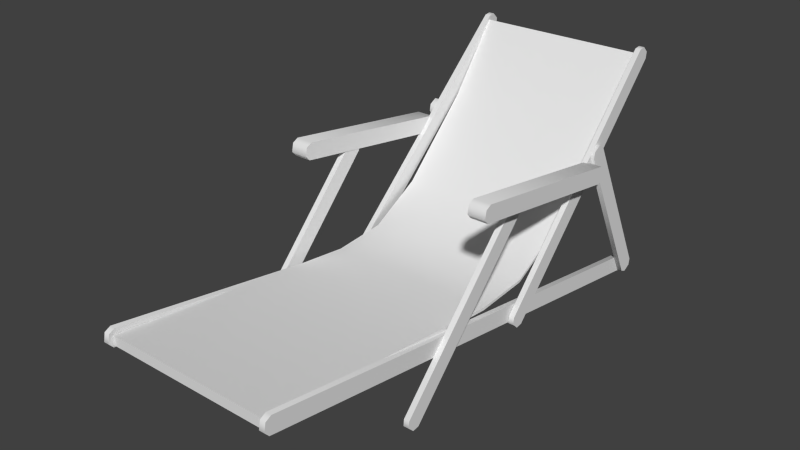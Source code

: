 # Source: OutsideChair.blend  (saved by Blender 2.70.0; exported with 4.5.12 LTS)
import bpy
from mathutils import Matrix  # noqa: F401  (used for matrix-valued properties, if any)

bpy.ops.wm.read_factory_settings(use_empty=True)
scene = bpy.context.scene
scene.name = 'Scene'

# ---- collections
col_collection_1 = bpy.data.collections.new('Collection 1'); scene.collection.children.link(col_collection_1)

# ---- materials (node trees are filled in below, after node groups)
mat_default = bpy.data.materials.new('Default')
mat_default.alpha_threshold = 0.0
mat_default.use_transparent_shadow = False
mat_default.roughness = 0.5
mat_default.line_color = (0.0, 0.0, 0.0, 1.0)

# ---- material node trees

# ---- world
world_world = bpy.data.worlds.new('World'); scene.world = world_world
world_world.color = (0.05088, 0.05088, 0.05088)
world_world.use_sun_shadow = False
world_world.sun_shadow_jitter_overblur = 0.0
world_world.cycles.sampling_method = 'MANUAL'
world_world.cycles.sample_map_resolution = 256

# ---- meshes
me_outsidechair01_001 = bpy.data.meshes.new('OutsideChair01.001')
me_outsidechair01_001.from_pydata([(0.2411, 0.6466, -0.6695), (0.2411, 0.6256, -0.6885), (-0.2246, 0.6256, -0.6885), (-0.2246, 0.6466, -0.6695), (0.2411, 0.234, 0.6918), (0.2411, 0.2611, 0.6918), (-0.2246, 0.2611, 0.6918), (-0.2246, 0.234, 0.6918), (-0.2246, 0.1659, -0.03053), (0.2411, 0.1659, -0.03053), (0.2411, 0.1732, -0.03053), (-0.2246, 0.1732, -0.03053), (0.2411, 0.176, -0.1815), (0.2411, 0.1834, -0.1815), (-0.2246, 0.176, -0.1815), (-0.2246, 0.1834, -0.1815), (0.2411, 0.2565, -0.3279), (0.2411, 0.2639, -0.3279), (-0.2246, 0.2565, -0.3279), (-0.2246, 0.2639, -0.3279), (0.2411, 0.4571, -0.5309), (0.2411, 0.4644, -0.5309), (-0.2246, 0.4571, -0.5309), (-0.2246, 0.4644, -0.5309)], [], [(0, 1, 2, 3), (4, 5, 6, 7), (4, 7, 8, 9), (5, 4, 9, 10), (6, 5, 10, 11), (7, 6, 11, 8), (10, 9, 12, 13), (9, 8, 14, 12), (8, 11, 15, 14), (11, 10, 13, 15), (13, 12, 16, 17), (12, 14, 18, 16), (14, 15, 19, 18), (15, 13, 17, 19), (17, 16, 20, 21), (16, 18, 22, 20), (18, 19, 23, 22), (19, 17, 21, 23), (21, 20, 1, 0), (20, 22, 2, 1), (22, 23, 3, 2), (23, 21, 0, 3)])
me_outsidechair01_001.polygons.foreach_set('use_smooth', [True] * 22)
_uv = me_outsidechair01_001.uv_layers.new(name='UVMap')
_uv.uv.foreach_set('vector', [0.1108, 0.02104, 0.09624, 0.0001186, 0.3335, 0.03371, 0.3209, 0.04632, 0.08393, 0.9656, 0.09195, 0.9581, 0.2354, 0.9861, 0.2427, 0.9999, 0.7115, 0.9906, 0.4158, 0.9906, 0.4158, 0.53, 0.7115, 0.53, 0.09195, 0.9581, 0.08393, 0.9656, 0.02782, 0.7071, 0.03312, 0.7062, 0.2354, 0.9861, 0.09195, 0.9581, 0.03645, 0.7054, 0.3577, 0.6918, 0.2427, 0.9999, 0.2354, 0.9861, 0.3612, 0.6932, 0.3674, 0.6952, 0.03312, 0.7062, 0.02782, 0.7071, 0.0001186, 0.5598, 0.006563, 0.5571, 0.7115, 0.53, 0.4158, 0.53, 0.4158, 0.4339, 0.7115, 0.4339, 0.3674, 0.6952, 0.3612, 0.6932, 0.4066, 0.5365, 0.4131, 0.5398, 0.3577, 0.6918, 0.03645, 0.7054, 0.009216, 0.5568, 0.4038, 0.5361, 0.006563, 0.5571, 0.0001186, 0.5598, 0.0001187, 0.3997, 0.005317, 0.3963, 0.7115, 0.4339, 0.4158, 0.4339, 0.4158, 0.3278, 0.7115, 0.3278, 0.4131, 0.5398, 0.4066, 0.5365, 0.4107, 0.3773, 0.4156, 0.3805, 0.4038, 0.5361, 0.009216, 0.5568, 0.008473, 0.3967, 0.4077, 0.3776, 0.005317, 0.3963, 0.0001187, 0.3997, 0.04228, 0.1757, 0.04713, 0.1727, 0.7115, 0.3278, 0.4158, 0.3278, 0.4158, 0.1466, 0.7115, 0.1466, 0.4156, 0.3805, 0.4107, 0.3773, 0.3731, 0.1734, 0.3773, 0.176, 0.4077, 0.3776, 0.008473, 0.3967, 0.05096, 0.1738, 0.3698, 0.1743, 0.04713, 0.1727, 0.04228, 0.1757, 0.09624, 0.0001186, 0.1108, 0.02104, 0.7115, 0.1466, 0.4158, 0.1466, 0.4158, 0.0001186, 0.7115, 0.0001187, 0.3773, 0.176, 0.3731, 0.1734, 0.3209, 0.04632, 0.3335, 0.03371, 0.3698, 0.1743, 0.05096, 0.1738, 0.1108, 0.02104, 0.3209, 0.04632])
me_outsidechair01_001.materials.append(mat_default)
me_outsidechair01_001.use_remesh_preserve_volume = False
me_outsidechair01_001.use_remesh_preserve_attributes = False
me_outsidechair01_001.use_mirror_vertex_groups = False
me_outsidechair01_001.update()
me_outsidechair01 = bpy.data.meshes.new('OutsideChair01')
me_outsidechair01.from_pydata([(-0.2252, 0.03531, -0.7025), (-0.2252, 0.01205, -0.6982), (-0.2402, 0.01205, -0.6982), (-0.2402, 0.03531, -0.7025), (-0.2252, 0.2433, 0.7061), (-0.2252, 0.2666, 0.7018), (-0.2402, 0.2666, 0.7018), (-0.2402, 0.2433, 0.7061), (-0.2252, 0.2296, 0.6939), (-0.2402, 0.2296, 0.6939), (-0.2402, 0.003587, -0.6819), (-0.2252, 0.003587, -0.6819), (-0.2252, 0.275, 0.6855), (-0.2252, 0.04907, -0.6904), (-0.2402, 0.275, 0.6855), (-0.2402, 0.04907, -0.6904), (-0.2454, 0.01476, -0.7005), (-0.2454, 0.003509, -0.6797), (-0.2603, 0.003509, -0.6797), (-0.2603, 0.01476, -0.7005), (-0.2454, 0.4469, -0.4519), (-0.2454, 0.4582, -0.4727), (-0.2603, 0.4582, -0.4727), (-0.2603, 0.4469, -0.4519), (-0.2454, 0.4288, -0.4488), (-0.2603, 0.4288, -0.4488), (-0.2603, 0.01086, -0.6628), (-0.2454, 0.01086, -0.6628), (-0.2454, 0.4508, -0.4895), (-0.2454, 0.03285, -0.7035), (-0.2603, 0.4508, -0.4895), (-0.2603, 0.03285, -0.7035), (-0.2232, 0.6604, -0.6891), (-0.2232, 0.644, -0.7061), (-0.2382, 0.644, -0.7061), (-0.2382, 0.6604, -0.6891), (-0.2432, 0.08078, -0.1304), (-0.2432, 0.09727, -0.1134), (-0.2582, 0.09727, -0.1134), (-0.2582, 0.08078, -0.1304), (-0.2432, 0.08329, -0.1486), (-0.2582, 0.08329, -0.1486), (-0.2382, 0.6257, -0.7041), (-0.2232, 0.6257, -0.7041), (-0.2432, 0.1155, -0.1154), (-0.2232, 0.6579, -0.6709), (-0.2582, 0.1155, -0.1154), (-0.2382, 0.6579, -0.6709), (-0.244, 0.4064, -0.4495), (-0.244, 0.3831, -0.4452), (-0.2919, 0.3831, -0.4452), (-0.2919, 0.4064, -0.4495), (-0.244, 0.4633, 0.0643), (-0.244, 0.4865, 0.05997), (-0.2919, 0.4865, 0.05997), (-0.2919, 0.4633, 0.0643), (-0.244, 0.4495, 0.05215), (-0.2919, 0.4495, 0.05215), (-0.2919, 0.3746, -0.4289), (-0.244, 0.3746, -0.4289), (-0.244, 0.495, 0.04369), (-0.244, 0.4201, -0.4373), (-0.2919, 0.495, 0.04369), (-0.2919, 0.4201, -0.4373), (-0.2454, 0.4505, -0.1173), (-0.2454, 0.434, -0.1343), (-0.2603, 0.434, -0.1343), (-0.2603, 0.4505, -0.1173), (-0.2454, -0.000144, 0.2727), (-0.2454, 0.01634, 0.2896), (-0.2603, 0.01634, 0.2896), (-0.2603, -0.000144, 0.2727), (-0.2454, 0.002359, 0.2545), (-0.2603, 0.002359, 0.2545), (-0.2603, 0.4158, -0.1323), (-0.2454, 0.4158, -0.1323), (-0.2454, 0.03459, 0.2877), (-0.2454, 0.448, -0.09914), (-0.2603, 0.03459, 0.2877), (-0.2603, 0.448, -0.09914), (0.2556, 0.6604, -0.6891), (0.2556, 0.644, -0.7061), (0.2406, 0.644, -0.7061), (0.2406, 0.6604, -0.6891), (0.273, 0.08078, -0.1304), (0.273, 0.09727, -0.1134), (0.258, 0.09727, -0.1134), (0.258, 0.08078, -0.1304), (0.273, 0.08329, -0.1486), (0.258, 0.08329, -0.1486), (0.2406, 0.6257, -0.7041), (0.2556, 0.6257, -0.7041), (0.273, 0.1155, -0.1154), (0.2556, 0.6579, -0.6709), (0.258, 0.1155, -0.1154), (0.2406, 0.6579, -0.6709), (0.2558, 0.03531, -0.7025), (0.2558, 0.01205, -0.6982), (0.2408, 0.01205, -0.6982), (0.2408, 0.03531, -0.7025), (0.2558, 0.2433, 0.7061), (0.2558, 0.2666, 0.7018), (0.2408, 0.2666, 0.7018), (0.2408, 0.2433, 0.7061), (0.2558, 0.2296, 0.6939), (0.2408, 0.2296, 0.6939), (0.2408, 0.003587, -0.6819), (0.2558, 0.003587, -0.6819), (0.2558, 0.275, 0.6855), (0.2558, 0.04907, -0.6904), (0.2408, 0.275, 0.6855), (0.2408, 0.04907, -0.6904), (0.2709, 0.01476, -0.7005), (0.2709, 0.003509, -0.6797), (0.2559, 0.003509, -0.6797), (0.2559, 0.01476, -0.7005), (0.2709, 0.4469, -0.4519), (0.2709, 0.4582, -0.4727), (0.2559, 0.4582, -0.4727), (0.2559, 0.4469, -0.4519), (0.2709, 0.4288, -0.4488), (0.2559, 0.4288, -0.4488), (0.2559, 0.01086, -0.6628), (0.2709, 0.01086, -0.6628), (0.2709, 0.4508, -0.4895), (0.2709, 0.03285, -0.7035), (0.2559, 0.4508, -0.4895), (0.2559, 0.03285, -0.7035), (0.3006, 0.4064, -0.4495), (0.3006, 0.3831, -0.4452), (0.2526, 0.3831, -0.4452), (0.2526, 0.4064, -0.4495), (0.3006, 0.4633, 0.0643), (0.3006, 0.4865, 0.05997), (0.2526, 0.4865, 0.05997), (0.2526, 0.4633, 0.0643), (0.3006, 0.4495, 0.05215), (0.2526, 0.4495, 0.05215), (0.2526, 0.3746, -0.4289), (0.3006, 0.3746, -0.4289), (0.3006, 0.495, 0.04369), (0.3006, 0.4201, -0.4373), (0.2526, 0.495, 0.04369), (0.2526, 0.4201, -0.4373), (0.2709, 0.4505, -0.1173), (0.2709, 0.434, -0.1343), (0.2559, 0.434, -0.1343), (0.2559, 0.4505, -0.1173), (0.2709, -0.000144, 0.2727), (0.2709, 0.01634, 0.2896), (0.2559, 0.01634, 0.2896), (0.2559, -0.000144, 0.2727), (0.2709, 0.002359, 0.2545), (0.2559, 0.002359, 0.2545), (0.2559, 0.4158, -0.1323), (0.2709, 0.4158, -0.1323), (0.2709, 0.03459, 0.2877), (0.2709, 0.448, -0.09914), (0.2559, 0.03459, 0.2877), (0.2559, 0.448, -0.09914)], [], [(0, 1, 2, 3), (4, 5, 6, 7), (8, 9, 10, 11), (12, 8, 11, 13), (14, 12, 13, 15), (9, 14, 15, 10), (1, 0, 13, 11), (11, 10, 2, 1), (10, 15, 3, 2), (0, 3, 15, 13), (8, 12, 5, 4), (12, 14, 6, 5), (14, 9, 7, 6), (9, 8, 4, 7), (16, 17, 18, 19), (20, 21, 22, 23), (24, 25, 26, 27), (28, 24, 27, 29), (30, 28, 29, 31), (25, 30, 31, 26), (29, 27, 17, 16), (27, 26, 18, 17), (26, 31, 19, 18), (31, 29, 16, 19), (24, 28, 21, 20), (28, 30, 22, 21), (30, 25, 23, 22), (25, 24, 20, 23), (32, 33, 34, 35), (36, 37, 38, 39), (40, 41, 42, 43), (44, 40, 43, 45), (46, 44, 45, 47), (41, 46, 47, 42), (45, 43, 33, 32), (43, 42, 34, 33), (42, 47, 35, 34), (47, 45, 32, 35), (40, 44, 37, 36), (44, 46, 38, 37), (46, 41, 39, 38), (41, 40, 36, 39), (48, 49, 50, 51), (52, 53, 54, 55), (56, 57, 58, 59), (60, 56, 59, 61), (62, 60, 61, 63), (57, 62, 63, 58), (61, 59, 49, 48), (59, 58, 50, 49), (58, 63, 51, 50), (63, 61, 48, 51), (56, 60, 53, 52), (60, 62, 54, 53), (62, 57, 55, 54), (57, 56, 52, 55), (64, 65, 66, 67), (68, 69, 70, 71), (72, 73, 74, 75), (76, 72, 75, 77), (78, 76, 77, 79), (73, 78, 79, 74), (77, 75, 65, 64), (75, 74, 66, 65), (74, 79, 67, 66), (79, 77, 64, 67), (72, 76, 69, 68), (76, 78, 70, 69), (78, 73, 71, 70), (73, 72, 68, 71), (80, 81, 82, 83), (84, 85, 86, 87), (88, 89, 90, 91), (92, 88, 91, 93), (94, 92, 93, 95), (89, 94, 95, 90), (93, 91, 81, 80), (91, 90, 82, 81), (90, 95, 83, 82), (95, 93, 80, 83), (88, 92, 85, 84), (92, 94, 86, 85), (94, 89, 87, 86), (89, 88, 84, 87), (96, 97, 98, 99), (100, 101, 102, 103), (104, 105, 106, 107), (108, 104, 107, 109), (110, 108, 109, 111), (105, 110, 111, 106), (109, 107, 97, 96), (107, 106, 98, 97), (106, 111, 99, 98), (111, 109, 96, 99), (104, 108, 101, 100), (108, 110, 102, 101), (110, 105, 103, 102), (105, 104, 100, 103), (112, 113, 114, 115), (116, 117, 118, 119), (120, 121, 122, 123), (124, 120, 123, 125), (126, 124, 125, 127), (121, 126, 127, 122), (125, 123, 113, 112), (123, 122, 114, 113), (122, 127, 115, 114), (127, 125, 112, 115), (120, 124, 117, 116), (124, 126, 118, 117), (126, 121, 119, 118), (121, 120, 116, 119), (128, 129, 130, 131), (132, 133, 134, 135), (136, 137, 138, 139), (140, 136, 139, 141), (142, 140, 141, 143), (137, 142, 143, 138), (141, 139, 129, 128), (139, 138, 130, 129), (138, 143, 131, 130), (143, 141, 128, 131), (136, 140, 133, 132), (140, 142, 134, 133), (142, 137, 135, 134), (137, 136, 132, 135), (144, 145, 146, 147), (148, 149, 150, 151), (152, 153, 154, 155), (156, 152, 155, 157), (158, 156, 157, 159), (153, 158, 159, 154), (157, 155, 145, 144), (155, 154, 146, 145), (154, 159, 147, 146), (159, 157, 144, 147), (152, 156, 149, 148), (156, 158, 150, 149), (158, 153, 151, 150), (153, 152, 148, 151)])
me_outsidechair01.polygons.foreach_set('use_smooth', [True] * 140)
_uv = me_outsidechair01.uv_layers.new(name='UVMap')
_uv.uv.foreach_set('vector', [0.995, 0.995, 0.995, 0.995, 0.00495, 0.995, 0.00495, 0.995, 0.995, 0.00495, 0.995, 0.00495, 0.00495, 0.00495, 0.00495, 0.00495, 0.995, 0.00495, 0.00495, 0.00495, 0.00495, 0.995, 0.995, 0.995, 0.995, 0.00495, 0.995, 0.00495, 0.995, 0.995, 0.995, 0.995, 0.00495, 0.00495, 0.995, 0.00495, 0.995, 0.995, 0.00495, 0.995, 0.00495, 0.00495, 0.00495, 0.00495, 0.00495, 0.995, 0.00495, 0.995, 0.995, 0.995, 0.995, 0.995, 0.995, 0.995, 0.995, 0.995, 0.995, 0.995, 0.00495, 0.995, 0.00495, 0.995, 0.995, 0.995, 0.00495, 0.995, 0.00495, 0.995, 0.00495, 0.995, 0.00495, 0.995, 0.995, 0.995, 0.00495, 0.995, 0.00495, 0.995, 0.995, 0.995, 0.995, 0.00495, 0.995, 0.00495, 0.995, 0.00495, 0.995, 0.00495, 0.995, 0.00495, 0.00495, 0.00495, 0.00495, 0.00495, 0.995, 0.00495, 0.00495, 0.00495, 0.00495, 0.00495, 0.00495, 0.00495, 0.00495, 0.00495, 0.00495, 0.00495, 0.995, 0.00495, 0.995, 0.00495, 0.00495, 0.00495, 0.995, 0.995, 0.995, 0.995, 0.00495, 0.995, 0.00495, 0.995, 0.995, 0.00495, 0.995, 0.00495, 0.00495, 0.00495, 0.00495, 0.00495, 0.995, 0.00495, 0.00495, 0.00495, 0.00495, 0.995, 0.995, 0.995, 0.995, 0.00495, 0.995, 0.00495, 0.995, 0.995, 0.995, 0.995, 0.00495, 0.00495, 0.995, 0.00495, 0.995, 0.995, 0.00495, 0.995, 0.00495, 0.00495, 0.00495, 0.00495, 0.00495, 0.995, 0.00495, 0.995, 0.995, 0.995, 0.995, 0.995, 0.995, 0.995, 0.995, 0.995, 0.995, 0.995, 0.00495, 0.995, 0.00495, 0.995, 0.995, 0.995, 0.00495, 0.995, 0.00495, 0.995, 0.00495, 0.995, 0.00495, 0.995, 0.00495, 0.995, 0.995, 0.995, 0.995, 0.995, 0.00495, 0.995, 0.995, 0.00495, 0.995, 0.00495, 0.995, 0.00495, 0.995, 0.00495, 0.995, 0.00495, 0.00495, 0.00495, 0.00495, 0.00495, 0.995, 0.00495, 0.00495, 0.00495, 0.00495, 0.00495, 0.00495, 0.00495, 0.00495, 0.00495, 0.00495, 0.00495, 0.995, 0.00495, 0.995, 0.00495, 0.00495, 0.00495, 0.995, 0.995, 0.995, 0.995, 0.00495, 0.995, 0.00495, 0.995, 0.995, 0.00495, 0.995, 0.00495, 0.00495, 0.00495, 0.00495, 0.00495, 0.995, 0.00495, 0.00495, 0.00495, 0.00495, 0.995, 0.995, 0.995, 0.995, 0.00495, 0.995, 0.00495, 0.995, 0.995, 0.995, 0.995, 0.00495, 0.00495, 0.995, 0.00495, 0.995, 0.995, 0.00495, 0.995, 0.00495, 0.00495, 0.00495, 0.00495, 0.00495, 0.995, 0.00495, 0.995, 0.995, 0.995, 0.995, 0.995, 0.995, 0.995, 0.995, 0.995, 0.995, 0.995, 0.00495, 0.995, 0.00495, 0.995, 0.995, 0.995, 0.00495, 0.995, 0.00495, 0.995, 0.00495, 0.995, 0.00495, 0.995, 0.00495, 0.995, 0.995, 0.995, 0.995, 0.995, 0.00495, 0.995, 0.995, 0.00495, 0.995, 0.00495, 0.995, 0.00495, 0.995, 0.00495, 0.995, 0.00495, 0.00495, 0.00495, 0.00495, 0.00495, 0.995, 0.00495, 0.00495, 0.00495, 0.00495, 0.00495, 0.00495, 0.00495, 0.00495, 0.00495, 0.00495, 0.00495, 0.995, 0.00495, 0.995, 0.00495, 0.00495, 0.00495, 0.995, 0.995, 0.995, 0.995, 0.00495, 0.995, 0.00495, 0.995, 0.995, 0.00495, 0.995, 0.00495, 0.00495, 0.00495, 0.00495, 0.00495, 0.995, 0.00495, 0.00495, 0.00495, 0.00495, 0.995, 0.995, 0.995, 0.995, 0.00495, 0.995, 0.00495, 0.995, 0.995, 0.995, 0.995, 0.00495, 0.00495, 0.995, 0.00495, 0.995, 0.995, 0.00495, 0.995, 0.00495, 0.00495, 0.00495, 0.00495, 0.00495, 0.995, 0.00495, 0.995, 0.995, 0.995, 0.995, 0.995, 0.995, 0.995, 0.995, 0.995, 0.995, 0.995, 0.00495, 0.995, 0.00495, 0.995, 0.995, 0.995, 0.00495, 0.995, 0.00495, 0.995, 0.00495, 0.995, 0.00495, 0.995, 0.00495, 0.995, 0.995, 0.995, 0.995, 0.995, 0.00495, 0.995, 0.995, 0.00495, 0.995, 0.00495, 0.995, 0.00495, 0.995, 0.00495, 0.995, 0.00495, 0.00495, 0.00495, 0.00495, 0.00495, 0.995, 0.00495, 0.00495, 0.00495, 0.00495, 0.00495, 0.00495, 0.00495, 0.00495, 0.00495, 0.00495, 0.00495, 0.995, 0.00495, 0.995, 0.00495, 0.00495, 0.00495, 0.995, 0.995, 0.995, 0.995, 0.00495, 0.995, 0.00495, 0.995, 0.995, 0.00495, 0.995, 0.00495, 0.00495, 0.00495, 0.00495, 0.00495, 0.995, 0.00495, 0.00495, 0.00495, 0.00495, 0.995, 0.995, 0.995, 0.995, 0.00495, 0.995, 0.00495, 0.995, 0.995, 0.995, 0.995, 0.00495, 0.00495, 0.995, 0.00495, 0.995, 0.995, 0.00495, 0.995, 0.00495, 0.00495, 0.00495, 0.00495, 0.00495, 0.995, 0.00495, 0.995, 0.995, 0.995, 0.995, 0.995, 0.995, 0.995, 0.995, 0.995, 0.995, 0.995, 0.00495, 0.995, 0.00495, 0.995, 0.995, 0.995, 0.00495, 0.995, 0.00495, 0.995, 0.00495, 0.995, 0.00495, 0.995, 0.00495, 0.995, 0.995, 0.995, 0.995, 0.995, 0.00495, 0.995, 0.995, 0.00495, 0.995, 0.00495, 0.995, 0.00495, 0.995, 0.00495, 0.995, 0.00495, 0.00495, 0.00495, 0.00495, 0.00495, 0.995, 0.00495, 0.00495, 0.00495, 0.00495, 0.00495, 0.00495, 0.00495, 0.00495, 0.00495, 0.00495, 0.00495, 0.995, 0.00495, 0.995, 0.00495, 0.00495, 0.00495, 0.995, 0.995, 0.995, 0.995, 0.00495, 0.995, 0.00495, 0.995, 0.995, 0.00495, 0.995, 0.00495, 0.00495, 0.00495, 0.00495, 0.00495, 0.995, 0.00495, 0.00495, 0.00495, 0.00495, 0.995, 0.995, 0.995, 0.995, 0.00495, 0.995, 0.00495, 0.995, 0.995, 0.995, 0.995, 0.00495, 0.00495, 0.995, 0.00495, 0.995, 0.995, 0.00495, 0.995, 0.00495, 0.00495, 0.00495, 0.00495, 0.00495, 0.995, 0.00495, 0.995, 0.995, 0.995, 0.995, 0.995, 0.995, 0.995, 0.995, 0.995, 0.995, 0.995, 0.00495, 0.995, 0.00495, 0.995, 0.995, 0.995, 0.00495, 0.995, 0.00495, 0.995, 0.00495, 0.995, 0.00495, 0.995, 0.00495, 0.995, 0.995, 0.995, 0.995, 0.995, 0.00495, 0.995, 0.995, 0.00495, 0.995, 0.00495, 0.995, 0.00495, 0.995, 0.00495, 0.995, 0.00495, 0.00495, 0.00495, 0.00495, 0.00495, 0.995, 0.00495, 0.00495, 0.00495, 0.00495, 0.00495, 0.00495, 0.00495, 0.00495, 0.00495, 0.00495, 0.00495, 0.995, 0.00495, 0.995, 0.00495, 0.00495, 0.00495, 0.995, 0.995, 0.995, 0.995, 0.00495, 0.995, 0.00495, 0.995, 0.995, 0.00495, 0.995, 0.00495, 0.00495, 0.00495, 0.00495, 0.00495, 0.995, 0.00495, 0.00495, 0.00495, 0.00495, 0.995, 0.995, 0.995, 0.995, 0.00495, 0.995, 0.00495, 0.995, 0.995, 0.995, 0.995, 0.00495, 0.00495, 0.995, 0.00495, 0.995, 0.995, 0.00495, 0.995, 0.00495, 0.00495, 0.00495, 0.00495, 0.00495, 0.995, 0.00495, 0.995, 0.995, 0.995, 0.995, 0.995, 0.995, 0.995, 0.995, 0.995, 0.995, 0.995, 0.00495, 0.995, 0.00495, 0.995, 0.995, 0.995, 0.00495, 0.995, 0.00495, 0.995, 0.00495, 0.995, 0.00495, 0.995, 0.00495, 0.995, 0.995, 0.995, 0.995, 0.995, 0.00495, 0.995, 0.995, 0.00495, 0.995, 0.00495, 0.995, 0.00495, 0.995, 0.00495, 0.995, 0.00495, 0.00495, 0.00495, 0.00495, 0.00495, 0.995, 0.00495, 0.00495, 0.00495, 0.00495, 0.00495, 0.00495, 0.00495, 0.00495, 0.00495, 0.00495, 0.00495, 0.995, 0.00495, 0.995, 0.00495, 0.00495, 0.00495, 0.995, 0.995, 0.995, 0.995, 0.00495, 0.995, 0.00495, 0.995, 0.995, 0.00495, 0.995, 0.00495, 0.00495, 0.00495, 0.00495, 0.00495, 0.995, 0.00495, 0.00495, 0.00495, 0.00495, 0.995, 0.995, 0.995, 0.995, 0.00495, 0.995, 0.00495, 0.995, 0.995, 0.995, 0.995, 0.00495, 0.00495, 0.995, 0.00495, 0.995, 0.995, 0.00495, 0.995, 0.00495, 0.00495, 0.00495, 0.00495, 0.00495, 0.995, 0.00495, 0.995, 0.995, 0.995, 0.995, 0.995, 0.995, 0.995, 0.995, 0.995, 0.995, 0.995, 0.00495, 0.995, 0.00495, 0.995, 0.995, 0.995, 0.00495, 0.995, 0.00495, 0.995, 0.00495, 0.995, 0.00495, 0.995, 0.00495, 0.995, 0.995, 0.995, 0.995, 0.995, 0.00495, 0.995, 0.995, 0.00495, 0.995, 0.00495, 0.995, 0.00495, 0.995, 0.00495, 0.995, 0.00495, 0.00495, 0.00495, 0.00495, 0.00495, 0.995, 0.00495, 0.00495, 0.00495, 0.00495, 0.00495, 0.00495, 0.00495, 0.00495, 0.00495, 0.00495, 0.00495, 0.995, 0.00495, 0.995, 0.00495, 0.00495, 0.00495, 0.995, 0.995, 0.995, 0.995, 0.00495, 0.995, 0.00495, 0.995, 0.995, 0.00495, 0.995, 0.00495, 0.00495, 0.00495, 0.00495, 0.00495, 0.995, 0.00495, 0.00495, 0.00495, 0.00495, 0.995, 0.995, 0.995, 0.995, 0.00495, 0.995, 0.00495, 0.995, 0.995, 0.995, 0.995, 0.00495, 0.00495, 0.995, 0.00495, 0.995, 0.995, 0.00495, 0.995, 0.00495, 0.00495, 0.00495, 0.00495, 0.00495, 0.995, 0.00495, 0.995, 0.995, 0.995, 0.995, 0.995, 0.995, 0.995, 0.995, 0.995, 0.995, 0.995, 0.00495, 0.995, 0.00495, 0.995, 0.995, 0.995, 0.00495, 0.995, 0.00495, 0.995, 0.00495, 0.995, 0.00495, 0.995, 0.00495, 0.995, 0.995, 0.995, 0.995, 0.995, 0.00495, 0.995, 0.995, 0.00495, 0.995, 0.00495, 0.995, 0.00495, 0.995, 0.00495, 0.995, 0.00495, 0.00495, 0.00495, 0.00495, 0.00495, 0.995, 0.00495, 0.00495, 0.00495, 0.00495, 0.00495, 0.00495, 0.00495, 0.00495, 0.00495, 0.00495, 0.00495, 0.995, 0.00495, 0.995, 0.00495, 0.00495, 0.00495, 0.995, 0.995, 0.995, 0.995, 0.00495, 0.995, 0.00495, 0.995, 0.995, 0.00495, 0.995, 0.00495, 0.00495, 0.00495, 0.00495, 0.00495, 0.995, 0.00495, 0.00495, 0.00495, 0.00495, 0.995, 0.995, 0.995, 0.995, 0.00495, 0.995, 0.00495, 0.995, 0.995, 0.995, 0.995, 0.00495, 0.00495, 0.995, 0.00495, 0.995, 0.995, 0.00495, 0.995, 0.00495, 0.00495, 0.00495, 0.00495, 0.00495, 0.995, 0.00495, 0.995, 0.995, 0.995, 0.995, 0.995, 0.995, 0.995, 0.995, 0.995, 0.995, 0.995, 0.00495, 0.995, 0.00495, 0.995, 0.995, 0.995, 0.00495, 0.995, 0.00495, 0.995, 0.00495, 0.995, 0.00495, 0.995, 0.00495, 0.995, 0.995, 0.995, 0.995, 0.995, 0.00495, 0.995, 0.995, 0.00495, 0.995, 0.00495, 0.995, 0.00495, 0.995, 0.00495, 0.995, 0.00495, 0.00495, 0.00495, 0.00495, 0.00495, 0.995, 0.00495, 0.00495, 0.00495, 0.00495, 0.00495, 0.00495, 0.00495, 0.00495, 0.00495, 0.00495, 0.00495, 0.995, 0.00495, 0.995, 0.00495, 0.00495, 0.00495])
me_outsidechair01.materials.append(mat_default)
me_outsidechair01.use_remesh_preserve_volume = False
me_outsidechair01.use_remesh_preserve_attributes = False
me_outsidechair01.use_mirror_vertex_groups = False
me_outsidechair01.update()

# ---- objects
ob_outsidechair01_001 = bpy.data.objects.new('OutsideChair01.001', me_outsidechair01_001)
ob_outsidechair01 = bpy.data.objects.new('OutsideChair01', me_outsidechair01)

# ---- transforms, parenting, visibility, modifiers, constraints
ob_outsidechair01_001.location = (0.0, 0.0, 0.0)
ob_outsidechair01_001.rotation_euler = (1.571, -0.0, 0.0)
ob_outsidechair01_001.lineart.crease_threshold = 0.0
_m = ob_outsidechair01_001.modifiers.new('EdgeSplit', 'EDGE_SPLIT')
ob_outsidechair01.location = (0.0, 0.0, 0.0)
ob_outsidechair01.rotation_euler = (1.571, -0.0, 0.0)
ob_outsidechair01.lineart.crease_threshold = 0.0
_m = ob_outsidechair01.modifiers.new('EdgeSplit', 'EDGE_SPLIT')
_m.split_angle = 1.082

# ---- collection membership
col_collection_1.objects.link(ob_outsidechair01_001)
col_collection_1.objects.link(ob_outsidechair01)

# ---- scene / render settings (as saved in the file)
scene.frame_start = 1; scene.frame_end = 250; scene.frame_set(1)
scene.render.engine = 'BLENDER_EEVEE_NEXT'
scene.render.resolution_percentage = 50
scene.render.dither_intensity = 0.0
scene.cycles.use_denoising = False
scene.cycles.samples = 10
scene.cycles.sampling_pattern = 'TABULATED_SOBOL'
scene.cycles.light_sampling_threshold = 0.0
scene.cycles.use_adaptive_sampling = False
scene.cycles.use_light_tree = False
scene.cycles.blur_glossy = 0.0
scene.cycles.volume_bounces = 1
scene.cycles.pixel_filter_type = 'GAUSSIAN'
scene.cycles.sample_clamp_indirect = 0.0
scene.view_settings.view_transform = 'Standard'
bpy.context.view_layer.update()

# ---- added for rendering (the .blend has no active camera and no usable light): camera, sun
cam_auto = bpy.data.cameras.new('AutoCamera')
cam_auto.lens = 50.0
cam_auto.sensor_width = 36.0
cam_auto.clip_end = 1000.0
ob_auto_camera = bpy.data.objects.new('AutoCamera', cam_auto)
scene.collection.objects.link(ob_auto_camera)
ob_auto_camera.location = (1.54745, -1.85173, 1.56464)
ob_auto_camera.rotation_euler = (1.09748, -7.21219e-08, 0.694738)
scene.camera = ob_auto_camera
light_auto_sun = bpy.data.lights.new('AutoSun', 'SUN')
light_auto_sun.energy = 3.0
light_auto_sun.angle = 0.0523599
ob_auto_sun = bpy.data.objects.new('AutoSun', light_auto_sun)
scene.collection.objects.link(ob_auto_sun)
ob_auto_sun.rotation_euler = (0.872665, 0.174533, 0.523599)
bpy.context.view_layer.update()
